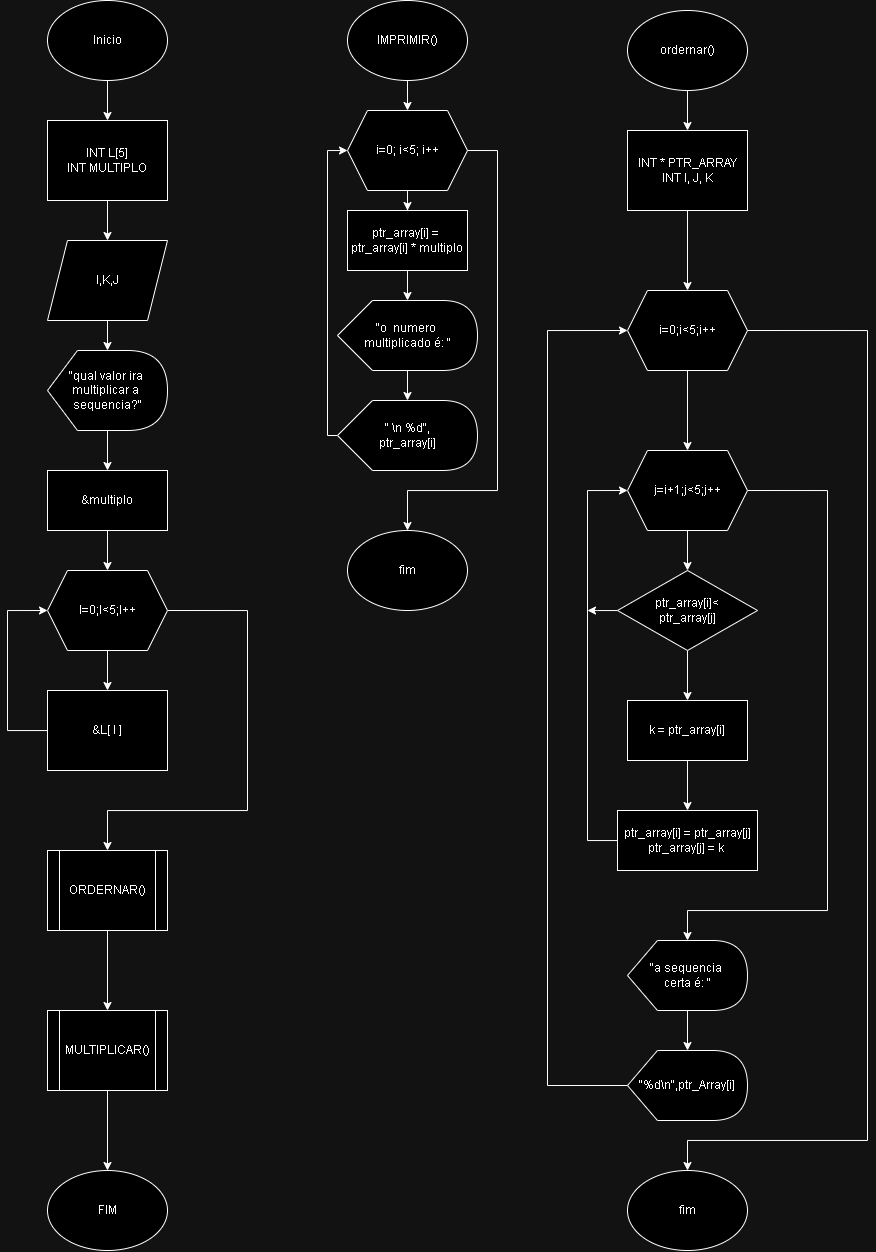

The diagram above was exported from draw.io. Its source (the exported page's mxGraphModel, read from the mxfile embedded in the PNG):
<mxGraphModel dx="1150" dy="637" grid="1" gridSize="10" guides="1" tooltips="1" connect="1" arrows="1" fold="1" page="1" pageScale="1" pageWidth="900" pageHeight="1600" math="0" shadow="0">
  <root>
    <mxCell id="0" />
    <mxCell id="1" parent="0" />
    <mxCell id="56VzzrKWPN-8flBkY-WK-4" value="" style="edgeStyle=orthogonalEdgeStyle;rounded=0;orthogonalLoop=1;jettySize=auto;html=1;" edge="1" parent="1" source="56VzzrKWPN-8flBkY-WK-2" target="56VzzrKWPN-8flBkY-WK-3">
      <mxGeometry relative="1" as="geometry" />
    </mxCell>
    <mxCell id="56VzzrKWPN-8flBkY-WK-2" value="Inicio" style="ellipse;whiteSpace=wrap;html=1;" vertex="1" parent="1">
      <mxGeometry x="60" y="30" width="120" height="80" as="geometry" />
    </mxCell>
    <mxCell id="56VzzrKWPN-8flBkY-WK-6" value="" style="edgeStyle=orthogonalEdgeStyle;rounded=0;orthogonalLoop=1;jettySize=auto;html=1;" edge="1" parent="1" source="56VzzrKWPN-8flBkY-WK-3" target="56VzzrKWPN-8flBkY-WK-5">
      <mxGeometry relative="1" as="geometry" />
    </mxCell>
    <mxCell id="56VzzrKWPN-8flBkY-WK-3" value="INT L[5]&lt;div&gt;INT MULTIPLO&lt;/div&gt;" style="whiteSpace=wrap;html=1;" vertex="1" parent="1">
      <mxGeometry x="60" y="150" width="120" height="80" as="geometry" />
    </mxCell>
    <mxCell id="56VzzrKWPN-8flBkY-WK-60" value="" style="edgeStyle=orthogonalEdgeStyle;rounded=0;orthogonalLoop=1;jettySize=auto;html=1;" edge="1" parent="1" source="56VzzrKWPN-8flBkY-WK-5" target="56VzzrKWPN-8flBkY-WK-59">
      <mxGeometry relative="1" as="geometry" />
    </mxCell>
    <mxCell id="56VzzrKWPN-8flBkY-WK-5" value="I,K,J" style="shape=parallelogram;perimeter=parallelogramPerimeter;whiteSpace=wrap;html=1;fixedSize=1;" vertex="1" parent="1">
      <mxGeometry x="60" y="270" width="120" height="80" as="geometry" />
    </mxCell>
    <mxCell id="56VzzrKWPN-8flBkY-WK-16" value="" style="edgeStyle=orthogonalEdgeStyle;rounded=0;orthogonalLoop=1;jettySize=auto;html=1;" edge="1" parent="1" source="56VzzrKWPN-8flBkY-WK-7" target="56VzzrKWPN-8flBkY-WK-15">
      <mxGeometry relative="1" as="geometry" />
    </mxCell>
    <mxCell id="56VzzrKWPN-8flBkY-WK-7" value="ORDERNAR()" style="shape=process;whiteSpace=wrap;html=1;backgroundOutline=1;" vertex="1" parent="1">
      <mxGeometry x="60" y="880" width="120" height="80" as="geometry" />
    </mxCell>
    <mxCell id="56VzzrKWPN-8flBkY-WK-12" value="" style="edgeStyle=orthogonalEdgeStyle;rounded=0;orthogonalLoop=1;jettySize=auto;html=1;" edge="1" parent="1" source="56VzzrKWPN-8flBkY-WK-9" target="56VzzrKWPN-8flBkY-WK-11">
      <mxGeometry relative="1" as="geometry" />
    </mxCell>
    <mxCell id="56VzzrKWPN-8flBkY-WK-13" style="edgeStyle=orthogonalEdgeStyle;rounded=0;orthogonalLoop=1;jettySize=auto;html=1;exitX=1;exitY=0.5;exitDx=0;exitDy=0;" edge="1" parent="1" source="56VzzrKWPN-8flBkY-WK-9" target="56VzzrKWPN-8flBkY-WK-7">
      <mxGeometry relative="1" as="geometry">
        <Array as="points">
          <mxPoint x="260" y="640" />
          <mxPoint x="260" y="840" />
          <mxPoint x="120" y="840" />
        </Array>
      </mxGeometry>
    </mxCell>
    <mxCell id="56VzzrKWPN-8flBkY-WK-9" value="I=0;I&amp;lt;5;I++" style="shape=hexagon;perimeter=hexagonPerimeter2;whiteSpace=wrap;html=1;fixedSize=1;" vertex="1" parent="1">
      <mxGeometry x="60" y="600" width="120" height="80" as="geometry" />
    </mxCell>
    <mxCell id="56VzzrKWPN-8flBkY-WK-14" style="edgeStyle=orthogonalEdgeStyle;rounded=0;orthogonalLoop=1;jettySize=auto;html=1;entryX=0;entryY=0.5;entryDx=0;entryDy=0;" edge="1" parent="1" source="56VzzrKWPN-8flBkY-WK-11" target="56VzzrKWPN-8flBkY-WK-9">
      <mxGeometry relative="1" as="geometry">
        <Array as="points">
          <mxPoint x="20" y="760" />
          <mxPoint x="20" y="640" />
        </Array>
      </mxGeometry>
    </mxCell>
    <mxCell id="56VzzrKWPN-8flBkY-WK-11" value="&amp;amp;L[ I ]" style="whiteSpace=wrap;html=1;" vertex="1" parent="1">
      <mxGeometry x="60" y="720" width="120" height="80" as="geometry" />
    </mxCell>
    <mxCell id="56VzzrKWPN-8flBkY-WK-18" value="" style="edgeStyle=orthogonalEdgeStyle;rounded=0;orthogonalLoop=1;jettySize=auto;html=1;" edge="1" parent="1" source="56VzzrKWPN-8flBkY-WK-15" target="56VzzrKWPN-8flBkY-WK-17">
      <mxGeometry relative="1" as="geometry" />
    </mxCell>
    <mxCell id="56VzzrKWPN-8flBkY-WK-15" value="MULTIPLICAR()" style="shape=process;whiteSpace=wrap;html=1;backgroundOutline=1;" vertex="1" parent="1">
      <mxGeometry x="60" y="1040" width="120" height="80" as="geometry" />
    </mxCell>
    <mxCell id="56VzzrKWPN-8flBkY-WK-17" value="FIM" style="ellipse;whiteSpace=wrap;html=1;" vertex="1" parent="1">
      <mxGeometry x="60" y="1200" width="120" height="80" as="geometry" />
    </mxCell>
    <mxCell id="56VzzrKWPN-8flBkY-WK-21" value="" style="edgeStyle=orthogonalEdgeStyle;rounded=0;orthogonalLoop=1;jettySize=auto;html=1;" edge="1" parent="1" source="56VzzrKWPN-8flBkY-WK-19" target="56VzzrKWPN-8flBkY-WK-20">
      <mxGeometry relative="1" as="geometry" />
    </mxCell>
    <mxCell id="56VzzrKWPN-8flBkY-WK-19" value="ordernar()" style="ellipse;whiteSpace=wrap;html=1;" vertex="1" parent="1">
      <mxGeometry x="640" y="40" width="120" height="80" as="geometry" />
    </mxCell>
    <mxCell id="56VzzrKWPN-8flBkY-WK-24" value="" style="edgeStyle=orthogonalEdgeStyle;rounded=0;orthogonalLoop=1;jettySize=auto;html=1;" edge="1" parent="1" source="56VzzrKWPN-8flBkY-WK-20" target="56VzzrKWPN-8flBkY-WK-23">
      <mxGeometry relative="1" as="geometry" />
    </mxCell>
    <mxCell id="56VzzrKWPN-8flBkY-WK-20" value="INT * PTR_ARRAY&lt;div&gt;INT I, J, K&lt;/div&gt;" style="whiteSpace=wrap;html=1;" vertex="1" parent="1">
      <mxGeometry x="640" y="160" width="120" height="80" as="geometry" />
    </mxCell>
    <mxCell id="56VzzrKWPN-8flBkY-WK-26" value="" style="edgeStyle=orthogonalEdgeStyle;rounded=0;orthogonalLoop=1;jettySize=auto;html=1;" edge="1" parent="1" source="56VzzrKWPN-8flBkY-WK-23" target="56VzzrKWPN-8flBkY-WK-25">
      <mxGeometry relative="1" as="geometry" />
    </mxCell>
    <mxCell id="56VzzrKWPN-8flBkY-WK-23" value="i=0;i&amp;lt;5;i++" style="shape=hexagon;perimeter=hexagonPerimeter2;whiteSpace=wrap;html=1;fixedSize=1;" vertex="1" parent="1">
      <mxGeometry x="640" y="320" width="120" height="80" as="geometry" />
    </mxCell>
    <mxCell id="56VzzrKWPN-8flBkY-WK-28" value="" style="edgeStyle=orthogonalEdgeStyle;rounded=0;orthogonalLoop=1;jettySize=auto;html=1;" edge="1" parent="1" source="56VzzrKWPN-8flBkY-WK-25" target="56VzzrKWPN-8flBkY-WK-27">
      <mxGeometry relative="1" as="geometry" />
    </mxCell>
    <mxCell id="56VzzrKWPN-8flBkY-WK-33" style="edgeStyle=orthogonalEdgeStyle;rounded=0;orthogonalLoop=1;jettySize=auto;html=1;exitX=1;exitY=0.5;exitDx=0;exitDy=0;" edge="1" parent="1" source="56VzzrKWPN-8flBkY-WK-25" target="56VzzrKWPN-8flBkY-WK-34">
      <mxGeometry relative="1" as="geometry">
        <mxPoint x="710" y="960" as="targetPoint" />
        <Array as="points">
          <mxPoint x="840" y="520" />
          <mxPoint x="840" y="940" />
        </Array>
      </mxGeometry>
    </mxCell>
    <mxCell id="56VzzrKWPN-8flBkY-WK-25" value="j=i+1;j&amp;lt;5;j++" style="shape=hexagon;perimeter=hexagonPerimeter2;whiteSpace=wrap;html=1;fixedSize=1;" vertex="1" parent="1">
      <mxGeometry x="640" y="480" width="120" height="80" as="geometry" />
    </mxCell>
    <mxCell id="56VzzrKWPN-8flBkY-WK-30" value="" style="edgeStyle=orthogonalEdgeStyle;rounded=0;orthogonalLoop=1;jettySize=auto;html=1;" edge="1" parent="1" source="56VzzrKWPN-8flBkY-WK-27" target="56VzzrKWPN-8flBkY-WK-29">
      <mxGeometry relative="1" as="geometry" />
    </mxCell>
    <mxCell id="56VzzrKWPN-8flBkY-WK-41" style="edgeStyle=orthogonalEdgeStyle;rounded=0;orthogonalLoop=1;jettySize=auto;html=1;" edge="1" parent="1" source="56VzzrKWPN-8flBkY-WK-27">
      <mxGeometry relative="1" as="geometry">
        <mxPoint x="600" y="640" as="targetPoint" />
      </mxGeometry>
    </mxCell>
    <mxCell id="56VzzrKWPN-8flBkY-WK-27" value="ptr_array[i]&amp;lt;&lt;div&gt;ptr_array[j]&lt;/div&gt;" style="rhombus;whiteSpace=wrap;html=1;" vertex="1" parent="1">
      <mxGeometry x="630" y="600" width="140" height="80" as="geometry" />
    </mxCell>
    <mxCell id="56VzzrKWPN-8flBkY-WK-32" value="" style="edgeStyle=orthogonalEdgeStyle;rounded=0;orthogonalLoop=1;jettySize=auto;html=1;" edge="1" parent="1" source="56VzzrKWPN-8flBkY-WK-29" target="56VzzrKWPN-8flBkY-WK-31">
      <mxGeometry relative="1" as="geometry" />
    </mxCell>
    <mxCell id="56VzzrKWPN-8flBkY-WK-29" value="k = ptr_array[i]" style="whiteSpace=wrap;html=1;" vertex="1" parent="1">
      <mxGeometry x="640" y="730" width="120" height="60" as="geometry" />
    </mxCell>
    <mxCell id="56VzzrKWPN-8flBkY-WK-38" style="edgeStyle=orthogonalEdgeStyle;rounded=0;orthogonalLoop=1;jettySize=auto;html=1;entryX=0;entryY=0.5;entryDx=0;entryDy=0;" edge="1" parent="1" source="56VzzrKWPN-8flBkY-WK-31" target="56VzzrKWPN-8flBkY-WK-25">
      <mxGeometry relative="1" as="geometry">
        <Array as="points">
          <mxPoint x="600" y="870" />
          <mxPoint x="600" y="520" />
        </Array>
      </mxGeometry>
    </mxCell>
    <mxCell id="56VzzrKWPN-8flBkY-WK-31" value="ptr_array[i] =&amp;nbsp;&lt;span style=&quot;background-color: initial;&quot;&gt;ptr_array[j]&lt;/span&gt;&lt;div&gt;&lt;span style=&quot;background-color: initial;&quot;&gt;ptr_array[j] = k&amp;nbsp;&lt;/span&gt;&lt;/div&gt;" style="whiteSpace=wrap;html=1;" vertex="1" parent="1">
      <mxGeometry x="630" y="840" width="140" height="60" as="geometry" />
    </mxCell>
    <mxCell id="56VzzrKWPN-8flBkY-WK-36" value="" style="edgeStyle=orthogonalEdgeStyle;rounded=0;orthogonalLoop=1;jettySize=auto;html=1;" edge="1" parent="1" source="56VzzrKWPN-8flBkY-WK-34" target="56VzzrKWPN-8flBkY-WK-35">
      <mxGeometry relative="1" as="geometry" />
    </mxCell>
    <mxCell id="56VzzrKWPN-8flBkY-WK-34" value="&quot;a sequencia&amp;nbsp;&lt;div&gt;certa é: &quot;&lt;/div&gt;" style="shape=display;whiteSpace=wrap;html=1;" vertex="1" parent="1">
      <mxGeometry x="640" y="970" width="120" height="70" as="geometry" />
    </mxCell>
    <mxCell id="56VzzrKWPN-8flBkY-WK-37" style="edgeStyle=orthogonalEdgeStyle;rounded=0;orthogonalLoop=1;jettySize=auto;html=1;entryX=0;entryY=0.5;entryDx=0;entryDy=0;" edge="1" parent="1" source="56VzzrKWPN-8flBkY-WK-35" target="56VzzrKWPN-8flBkY-WK-23">
      <mxGeometry relative="1" as="geometry">
        <Array as="points">
          <mxPoint x="560" y="1115" />
          <mxPoint x="560" y="360" />
        </Array>
      </mxGeometry>
    </mxCell>
    <mxCell id="56VzzrKWPN-8flBkY-WK-40" value="" style="edgeStyle=orthogonalEdgeStyle;rounded=0;orthogonalLoop=1;jettySize=auto;html=1;exitX=1;exitY=0.5;exitDx=0;exitDy=0;" edge="1" parent="1" source="56VzzrKWPN-8flBkY-WK-23" target="56VzzrKWPN-8flBkY-WK-39">
      <mxGeometry relative="1" as="geometry">
        <mxPoint x="800" y="1180" as="sourcePoint" />
        <Array as="points">
          <mxPoint x="880" y="360" />
          <mxPoint x="880" y="1170" />
          <mxPoint x="700" y="1170" />
        </Array>
      </mxGeometry>
    </mxCell>
    <mxCell id="56VzzrKWPN-8flBkY-WK-35" value="&quot;%d\n&quot;,ptr_Array[i]" style="shape=display;whiteSpace=wrap;html=1;" vertex="1" parent="1">
      <mxGeometry x="640" y="1080" width="120" height="70" as="geometry" />
    </mxCell>
    <mxCell id="56VzzrKWPN-8flBkY-WK-39" value="fim" style="ellipse;whiteSpace=wrap;html=1;" vertex="1" parent="1">
      <mxGeometry x="640" y="1200" width="120" height="80" as="geometry" />
    </mxCell>
    <mxCell id="56VzzrKWPN-8flBkY-WK-64" value="" style="edgeStyle=orthogonalEdgeStyle;rounded=0;orthogonalLoop=1;jettySize=auto;html=1;" edge="1" parent="1" source="56VzzrKWPN-8flBkY-WK-42" target="56VzzrKWPN-8flBkY-WK-53">
      <mxGeometry relative="1" as="geometry" />
    </mxCell>
    <mxCell id="56VzzrKWPN-8flBkY-WK-42" value="IMPRIMIR()" style="ellipse;whiteSpace=wrap;html=1;" vertex="1" parent="1">
      <mxGeometry x="360" y="30" width="120" height="80" as="geometry" />
    </mxCell>
    <mxCell id="56VzzrKWPN-8flBkY-WK-56" style="edgeStyle=orthogonalEdgeStyle;rounded=0;orthogonalLoop=1;jettySize=auto;html=1;entryX=0;entryY=0.5;entryDx=0;entryDy=0;exitX=0;exitY=0.5;exitDx=0;exitDy=0;exitPerimeter=0;" edge="1" parent="1" source="56VzzrKWPN-8flBkY-WK-47" target="56VzzrKWPN-8flBkY-WK-53">
      <mxGeometry relative="1" as="geometry">
        <mxPoint x="360" y="290" as="targetPoint" />
        <Array as="points">
          <mxPoint x="340" y="465" />
          <mxPoint x="340" y="180" />
        </Array>
      </mxGeometry>
    </mxCell>
    <mxCell id="56VzzrKWPN-8flBkY-WK-66" value="" style="edgeStyle=orthogonalEdgeStyle;rounded=0;orthogonalLoop=1;jettySize=auto;html=1;" edge="1" parent="1" source="56VzzrKWPN-8flBkY-WK-45" target="56VzzrKWPN-8flBkY-WK-65">
      <mxGeometry relative="1" as="geometry" />
    </mxCell>
    <mxCell id="56VzzrKWPN-8flBkY-WK-45" value="ptr_array[i] =&amp;nbsp;&lt;div&gt;ptr_array[i] * multiplo&lt;/div&gt;" style="whiteSpace=wrap;html=1;" vertex="1" parent="1">
      <mxGeometry x="360" y="240" width="120" height="60" as="geometry" />
    </mxCell>
    <mxCell id="56VzzrKWPN-8flBkY-WK-47" value="&quot; \n %d&lt;span style=&quot;background-color: initial;&quot;&gt;&quot;,&lt;/span&gt;&lt;div&gt;ptr_array[i]&lt;/div&gt;" style="shape=display;whiteSpace=wrap;html=1;" vertex="1" parent="1">
      <mxGeometry x="350" y="430" width="140" height="70" as="geometry" />
    </mxCell>
    <mxCell id="56VzzrKWPN-8flBkY-WK-49" value="fim" style="ellipse;whiteSpace=wrap;html=1;" vertex="1" parent="1">
      <mxGeometry x="360" y="560" width="120" height="80" as="geometry" />
    </mxCell>
    <mxCell id="56VzzrKWPN-8flBkY-WK-55" value="" style="edgeStyle=orthogonalEdgeStyle;rounded=0;orthogonalLoop=1;jettySize=auto;html=1;" edge="1" parent="1" source="56VzzrKWPN-8flBkY-WK-53" target="56VzzrKWPN-8flBkY-WK-45">
      <mxGeometry relative="1" as="geometry" />
    </mxCell>
    <mxCell id="56VzzrKWPN-8flBkY-WK-53" value="i=0; i&amp;lt;5; i++" style="shape=hexagon;perimeter=hexagonPerimeter2;whiteSpace=wrap;html=1;fixedSize=1;" vertex="1" parent="1">
      <mxGeometry x="360" y="140" width="120" height="80" as="geometry" />
    </mxCell>
    <mxCell id="56VzzrKWPN-8flBkY-WK-57" style="edgeStyle=orthogonalEdgeStyle;rounded=0;orthogonalLoop=1;jettySize=auto;html=1;entryX=0.5;entryY=0;entryDx=0;entryDy=0;exitX=1;exitY=0.5;exitDx=0;exitDy=0;" edge="1" parent="1" source="56VzzrKWPN-8flBkY-WK-53" target="56VzzrKWPN-8flBkY-WK-49">
      <mxGeometry relative="1" as="geometry">
        <mxPoint x="479.978260869565" y="290.0434782608696" as="sourcePoint" />
        <mxPoint x="400" y="440" as="targetPoint" />
        <Array as="points">
          <mxPoint x="510" y="180" />
          <mxPoint x="510" y="520" />
          <mxPoint x="420" y="520" />
        </Array>
      </mxGeometry>
    </mxCell>
    <mxCell id="56VzzrKWPN-8flBkY-WK-62" value="" style="edgeStyle=orthogonalEdgeStyle;rounded=0;orthogonalLoop=1;jettySize=auto;html=1;" edge="1" parent="1" source="56VzzrKWPN-8flBkY-WK-59" target="56VzzrKWPN-8flBkY-WK-61">
      <mxGeometry relative="1" as="geometry" />
    </mxCell>
    <mxCell id="56VzzrKWPN-8flBkY-WK-59" value="&quot;qual valor ira&amp;nbsp;&lt;div&gt;multiplicar a&amp;nbsp;&lt;/div&gt;&lt;div&gt;sequencia?&quot;&lt;/div&gt;" style="shape=display;whiteSpace=wrap;html=1;" vertex="1" parent="1">
      <mxGeometry x="60" y="380" width="120" height="80" as="geometry" />
    </mxCell>
    <mxCell id="56VzzrKWPN-8flBkY-WK-63" value="" style="edgeStyle=orthogonalEdgeStyle;rounded=0;orthogonalLoop=1;jettySize=auto;html=1;" edge="1" parent="1" source="56VzzrKWPN-8flBkY-WK-61" target="56VzzrKWPN-8flBkY-WK-9">
      <mxGeometry relative="1" as="geometry" />
    </mxCell>
    <mxCell id="56VzzrKWPN-8flBkY-WK-61" value="&amp;amp;multiplo" style="whiteSpace=wrap;html=1;" vertex="1" parent="1">
      <mxGeometry x="60" y="500" width="120" height="60" as="geometry" />
    </mxCell>
    <mxCell id="56VzzrKWPN-8flBkY-WK-67" value="" style="edgeStyle=orthogonalEdgeStyle;rounded=0;orthogonalLoop=1;jettySize=auto;html=1;" edge="1" parent="1" source="56VzzrKWPN-8flBkY-WK-65" target="56VzzrKWPN-8flBkY-WK-47">
      <mxGeometry relative="1" as="geometry" />
    </mxCell>
    <mxCell id="56VzzrKWPN-8flBkY-WK-65" value="&quot;o&amp;nbsp; numero&amp;nbsp;&lt;div&gt;multiplicado é: &quot;&lt;/div&gt;" style="shape=display;whiteSpace=wrap;html=1;" vertex="1" parent="1">
      <mxGeometry x="350" y="330" width="140" height="70" as="geometry" />
    </mxCell>
  </root>
</mxGraphModel>